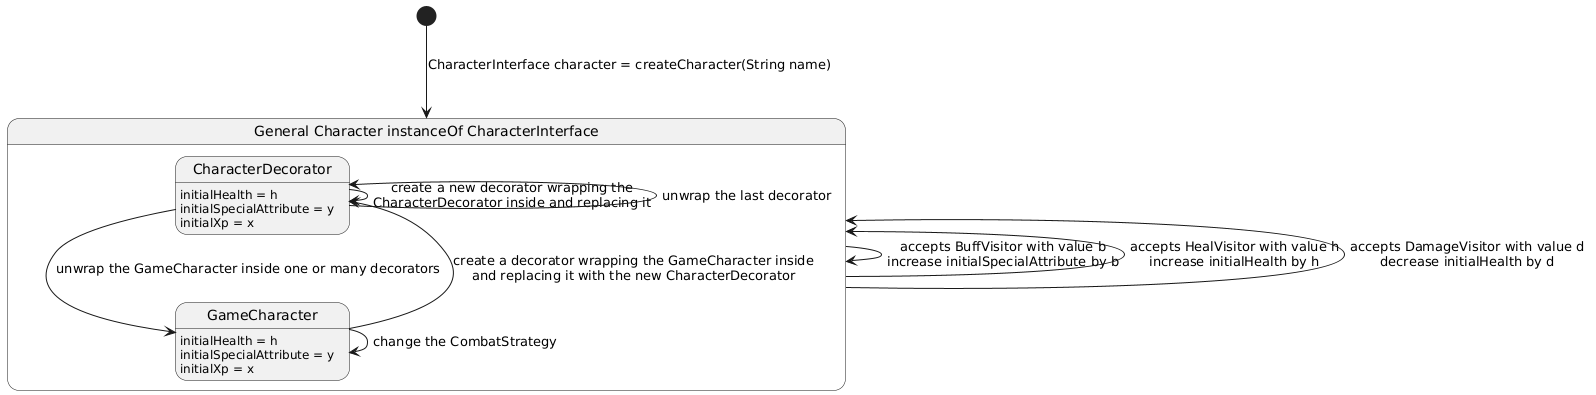

The diagram above was rendered by PlantUML. Its source (embedded in the PNG):
@startuml
' Diagramme d'état

state "General Character instanceOf CharacterInterface" as GalChar {
  state GameCharacter : initialHealth = h\ninitialSpecialAttribute = y\ninitialXp = x
  state CharacterDecorator : initialHealth = h\ninitialSpecialAttribute = y\ninitialXp = x
}

[*] --> GalChar : CharacterInterface character = createCharacter(String name)\n
GalChar -right-> GalChar : accepts BuffVisitor with value b\nincrease initialSpecialAttribute by b
GalChar -left-> GalChar : accepts HealVisitor with value h\nincrease initialHealth by h
GalChar -up-> GalChar : accepts DamageVisitor with value d\ndecrease initialHealth by d
GameCharacter --> CharacterDecorator : create a decorator wrapping the GameCharacter inside\nand replacing it with the new CharacterDecorator 
CharacterDecorator --> CharacterDecorator : create a new decorator wrapping the\nCharacterDecorator inside and replacing it
CharacterDecorator --> GameCharacter : unwrap the GameCharacter inside one or many decorators
CharacterDecorator -up-> CharacterDecorator : unwrap the last decorator
GameCharacter --> GameCharacter : change the CombatStrategy
@enduml